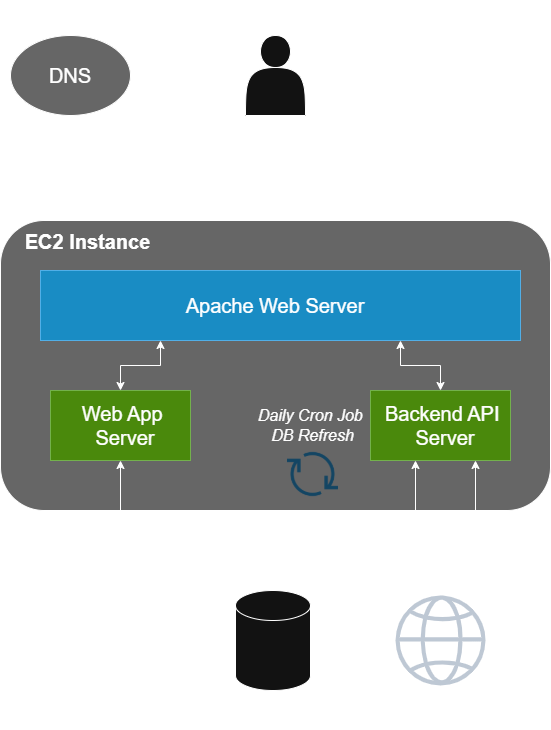

The diagram above was exported from draw.io. Its source (the exported page's mxGraphModel, read from the mxfile embedded in the PNG):
<mxGraphModel dx="1428" dy="777" grid="1" gridSize="10" guides="1" tooltips="1" connect="1" arrows="1" fold="1" page="1" pageScale="1" pageWidth="850" pageHeight="1100" math="0" shadow="0">
  <root>
    <mxCell id="0" />
    <mxCell id="1" parent="0" />
    <mxCell id="4FkGEu_UfmRzEnabveJX-5" value="" style="rounded=1;whiteSpace=wrap;html=1;fillColor=light-dark(#FFFFFF,#666666);" vertex="1" parent="1">
      <mxGeometry x="150" y="240" width="550" height="290" as="geometry" />
    </mxCell>
    <mxCell id="4FkGEu_UfmRzEnabveJX-23" style="edgeStyle=orthogonalEdgeStyle;rounded=0;orthogonalLoop=1;jettySize=auto;html=1;startArrow=classic;startFill=1;" edge="1" parent="1">
      <mxGeometry relative="1" as="geometry">
        <mxPoint x="425" y="145" as="sourcePoint" />
        <mxPoint x="425" y="230" as="targetPoint" />
      </mxGeometry>
    </mxCell>
    <mxCell id="4FkGEu_UfmRzEnabveJX-1" value="" style="shape=actor;whiteSpace=wrap;html=1;" vertex="1" parent="1">
      <mxGeometry x="395" y="55" width="60" height="80" as="geometry" />
    </mxCell>
    <mxCell id="4FkGEu_UfmRzEnabveJX-2" value="" style="shape=cylinder3;whiteSpace=wrap;html=1;boundedLbl=1;backgroundOutline=1;size=15;" vertex="1" parent="1">
      <mxGeometry x="385" y="610" width="75" height="100" as="geometry" />
    </mxCell>
    <mxCell id="4FkGEu_UfmRzEnabveJX-3" value="" style="sketch=0;outlineConnect=0;fontColor=#232F3E;gradientColor=none;fillColor=#232F3D;strokeColor=none;dashed=0;verticalLabelPosition=bottom;verticalAlign=top;align=center;html=1;fontSize=12;fontStyle=0;aspect=fixed;pointerEvents=1;shape=mxgraph.aws4.globe;" vertex="1" parent="1">
      <mxGeometry x="545" y="615" width="90" height="90" as="geometry" />
    </mxCell>
    <mxCell id="4FkGEu_UfmRzEnabveJX-29" style="edgeStyle=orthogonalEdgeStyle;rounded=0;orthogonalLoop=1;jettySize=auto;html=1;exitX=0.25;exitY=1;exitDx=0;exitDy=0;entryX=0.5;entryY=0;entryDx=0;entryDy=0;startArrow=classic;startFill=1;" edge="1" parent="1" source="4FkGEu_UfmRzEnabveJX-4" target="4FkGEu_UfmRzEnabveJX-8">
      <mxGeometry relative="1" as="geometry" />
    </mxCell>
    <mxCell id="4FkGEu_UfmRzEnabveJX-30" style="edgeStyle=orthogonalEdgeStyle;rounded=0;orthogonalLoop=1;jettySize=auto;html=1;exitX=0.75;exitY=1;exitDx=0;exitDy=0;entryX=0.5;entryY=0;entryDx=0;entryDy=0;startArrow=classic;startFill=1;" edge="1" parent="1" source="4FkGEu_UfmRzEnabveJX-4" target="4FkGEu_UfmRzEnabveJX-14">
      <mxGeometry relative="1" as="geometry" />
    </mxCell>
    <mxCell id="4FkGEu_UfmRzEnabveJX-4" value="" style="rounded=0;whiteSpace=wrap;html=1;fillColor=#1ba1e2;strokeColor=#006EAF;fontColor=#ffffff;" vertex="1" parent="1">
      <mxGeometry x="190" y="290" width="480" height="70" as="geometry" />
    </mxCell>
    <mxCell id="4FkGEu_UfmRzEnabveJX-8" value="" style="rounded=0;whiteSpace=wrap;html=1;fillColor=#60a917;fontColor=#ffffff;strokeColor=#2D7600;" vertex="1" parent="1">
      <mxGeometry x="200" y="410" width="140" height="70" as="geometry" />
    </mxCell>
    <mxCell id="4FkGEu_UfmRzEnabveJX-10" value="&lt;font style=&quot;font-size: 20px;&quot;&gt;User Browser&lt;/font&gt;" style="text;html=1;align=center;verticalAlign=middle;whiteSpace=wrap;rounded=0;" vertex="1" parent="1">
      <mxGeometry x="358" y="20" width="135" height="30" as="geometry" />
    </mxCell>
    <mxCell id="4FkGEu_UfmRzEnabveJX-11" value="" style="ellipse;whiteSpace=wrap;html=1;fillColor=light-dark(#FFFFFF,#666666);" vertex="1" parent="1">
      <mxGeometry x="160" y="55" width="120" height="80" as="geometry" />
    </mxCell>
    <mxCell id="4FkGEu_UfmRzEnabveJX-12" value="&lt;font style=&quot;font-size: 20px;&quot;&gt;Apache Web Server&lt;/font&gt;" style="text;html=1;align=center;verticalAlign=middle;whiteSpace=wrap;rounded=0;" vertex="1" parent="1">
      <mxGeometry x="320" y="310" width="210" height="30" as="geometry" />
    </mxCell>
    <mxCell id="4FkGEu_UfmRzEnabveJX-13" value="&lt;font style=&quot;font-size: 20px;&quot;&gt;Web App&amp;nbsp;&lt;/font&gt;&lt;div&gt;&lt;font style=&quot;font-size: 20px;&quot;&gt;Server&lt;/font&gt;&lt;/div&gt;" style="text;html=1;align=center;verticalAlign=middle;whiteSpace=wrap;rounded=0;" vertex="1" parent="1">
      <mxGeometry x="210" y="430" width="130" height="30" as="geometry" />
    </mxCell>
    <mxCell id="4FkGEu_UfmRzEnabveJX-32" style="edgeStyle=orthogonalEdgeStyle;rounded=0;orthogonalLoop=1;jettySize=auto;html=1;exitX=0.75;exitY=1;exitDx=0;exitDy=0;startArrow=classic;startFill=1;" edge="1" parent="1" source="4FkGEu_UfmRzEnabveJX-14">
      <mxGeometry relative="1" as="geometry">
        <mxPoint x="590" y="610" as="targetPoint" />
        <Array as="points">
          <mxPoint x="625" y="560" />
          <mxPoint x="591" y="560" />
          <mxPoint x="591" y="610" />
        </Array>
      </mxGeometry>
    </mxCell>
    <mxCell id="4FkGEu_UfmRzEnabveJX-14" value="" style="rounded=0;whiteSpace=wrap;html=1;fillColor=#60a917;fontColor=#ffffff;strokeColor=#2D7600;" vertex="1" parent="1">
      <mxGeometry x="520" y="410" width="140" height="70" as="geometry" />
    </mxCell>
    <mxCell id="4FkGEu_UfmRzEnabveJX-15" value="&lt;font style=&quot;font-size: 20px;&quot;&gt;Backend API&amp;nbsp;&lt;/font&gt;&lt;div&gt;&lt;font style=&quot;font-size: 20px;&quot;&gt;Server&lt;/font&gt;&lt;/div&gt;" style="text;html=1;align=center;verticalAlign=middle;whiteSpace=wrap;rounded=0;" vertex="1" parent="1">
      <mxGeometry x="530" y="430" width="130" height="30" as="geometry" />
    </mxCell>
    <mxCell id="4FkGEu_UfmRzEnabveJX-16" value="&lt;font style=&quot;font-size: 20px;&quot;&gt;DNS&lt;/font&gt;" style="text;html=1;align=center;verticalAlign=middle;whiteSpace=wrap;rounded=0;" vertex="1" parent="1">
      <mxGeometry x="180" y="80" width="80" height="30" as="geometry" />
    </mxCell>
    <mxCell id="4FkGEu_UfmRzEnabveJX-28" style="rounded=0;orthogonalLoop=1;jettySize=auto;html=1;startArrow=classic;startFill=1;" edge="1" parent="1">
      <mxGeometry relative="1" as="geometry">
        <mxPoint x="290" y="92" as="sourcePoint" />
        <mxPoint x="385" y="92.3" as="targetPoint" />
      </mxGeometry>
    </mxCell>
    <mxCell id="4FkGEu_UfmRzEnabveJX-31" value="" style="shape=image;html=1;verticalAlign=top;verticalLabelPosition=bottom;labelBackgroundColor=#ffffff;imageAspect=0;aspect=fixed;image=https://cdn4.iconfinder.com/data/icons/evil-icons-user-interface/64/download-128.png;imageBackground=none;" vertex="1" parent="1">
      <mxGeometry x="428.5" y="460" width="68" height="68" as="geometry" />
    </mxCell>
    <mxCell id="4FkGEu_UfmRzEnabveJX-34" style="edgeStyle=orthogonalEdgeStyle;rounded=0;orthogonalLoop=1;jettySize=auto;html=1;exitX=0.5;exitY=1;exitDx=0;exitDy=0;entryX=0;entryY=0.5;entryDx=0;entryDy=0;entryPerimeter=0;startArrow=classic;startFill=1;" edge="1" parent="1" source="4FkGEu_UfmRzEnabveJX-8" target="4FkGEu_UfmRzEnabveJX-2">
      <mxGeometry relative="1" as="geometry" />
    </mxCell>
    <mxCell id="4FkGEu_UfmRzEnabveJX-35" value="&lt;font style=&quot;font-size: 16px;&quot;&gt;&lt;i style=&quot;&quot;&gt;Daily Cron Job&amp;nbsp;&lt;/i&gt;&lt;/font&gt;&lt;div&gt;&lt;font style=&quot;font-size: 16px;&quot;&gt;&lt;i style=&quot;&quot;&gt;DB Refresh&lt;/i&gt;&lt;/font&gt;&lt;/div&gt;" style="text;html=1;align=center;verticalAlign=middle;whiteSpace=wrap;rounded=0;" vertex="1" parent="1">
      <mxGeometry x="405" y="430" width="115" height="30" as="geometry" />
    </mxCell>
    <mxCell id="4FkGEu_UfmRzEnabveJX-36" value="&lt;font style=&quot;font-size: 20px;&quot;&gt;MongoDB&lt;/font&gt;" style="text;html=1;align=center;verticalAlign=middle;whiteSpace=wrap;rounded=0;" vertex="1" parent="1">
      <mxGeometry x="370" y="720" width="110" height="30" as="geometry" />
    </mxCell>
    <mxCell id="4FkGEu_UfmRzEnabveJX-37" value="&lt;font style=&quot;font-size: 20px;&quot;&gt;Fantrax API&lt;/font&gt;" style="text;html=1;align=center;verticalAlign=middle;whiteSpace=wrap;rounded=0;" vertex="1" parent="1">
      <mxGeometry x="527.5" y="720" width="125" height="30" as="geometry" />
    </mxCell>
    <mxCell id="4FkGEu_UfmRzEnabveJX-38" style="edgeStyle=orthogonalEdgeStyle;rounded=0;orthogonalLoop=1;jettySize=auto;html=1;exitX=0.25;exitY=1;exitDx=0;exitDy=0;entryX=1;entryY=0.5;entryDx=0;entryDy=0;entryPerimeter=0;startArrow=classic;startFill=1;" edge="1" parent="1" target="4FkGEu_UfmRzEnabveJX-2">
      <mxGeometry relative="1" as="geometry">
        <mxPoint x="565" y="480" as="sourcePoint" />
        <mxPoint x="471.42499999999995" y="663.0000000000001" as="targetPoint" />
        <Array as="points">
          <mxPoint x="565" y="560" />
          <mxPoint x="530" y="560" />
          <mxPoint x="530" y="660" />
          <mxPoint x="460" y="660" />
        </Array>
      </mxGeometry>
    </mxCell>
    <mxCell id="4FkGEu_UfmRzEnabveJX-39" value="&lt;font style=&quot;font-size: 20px;&quot;&gt;&lt;b&gt;EC2 Instance&lt;/b&gt;&lt;/font&gt;" style="text;html=1;align=center;verticalAlign=middle;whiteSpace=wrap;rounded=0;" vertex="1" parent="1">
      <mxGeometry x="170" y="246" width="135" height="30" as="geometry" />
    </mxCell>
  </root>
</mxGraphModel>